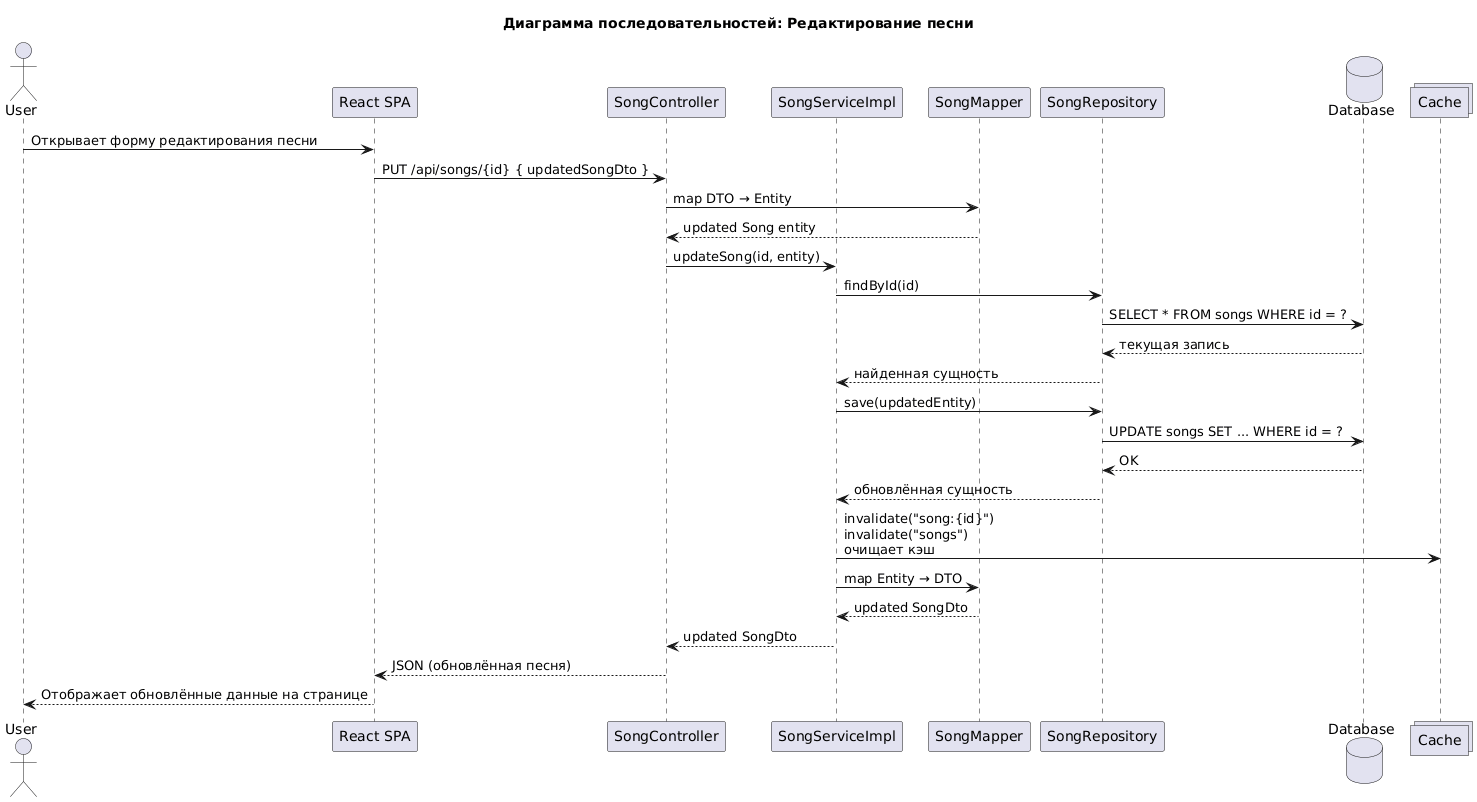

The diagram above was rendered by PlantUML. Its source (embedded in the PNG):
@startuml
title Диаграмма последовательностей: Редактирование песни

actor User as U
participant "React SPA" as FE
participant "SongController" as Controller
participant "SongServiceImpl" as Service
participant "SongMapper" as Mapper
participant "SongRepository" as Repo
database "Database" as DB
collections "Cache" as Cache

U -> FE : Открывает форму редактирования песни
FE -> Controller : PUT /api/songs/{id} { updatedSongDto }
Controller -> Mapper : map DTO → Entity
Mapper --> Controller : updated Song entity
Controller -> Service : updateSong(id, entity)

Service -> Repo : findById(id)
Repo -> DB : SELECT * FROM songs WHERE id = ?
DB --> Repo : текущая запись
Repo --> Service : найденная сущность

Service -> Repo : save(updatedEntity)
Repo -> DB : UPDATE songs SET ... WHERE id = ?
DB --> Repo : OK
Repo --> Service : обновлённая сущность

Service -> Cache : invalidate("song:{id}")\ninvalidate("songs")\nочищает кэш
Service -> Mapper : map Entity → DTO
Mapper --> Service : updated SongDto

Service --> Controller : updated SongDto
Controller --> FE : JSON (обновлённая песня)
FE --> U : Отображает обновлённые данные на странице
@enduml